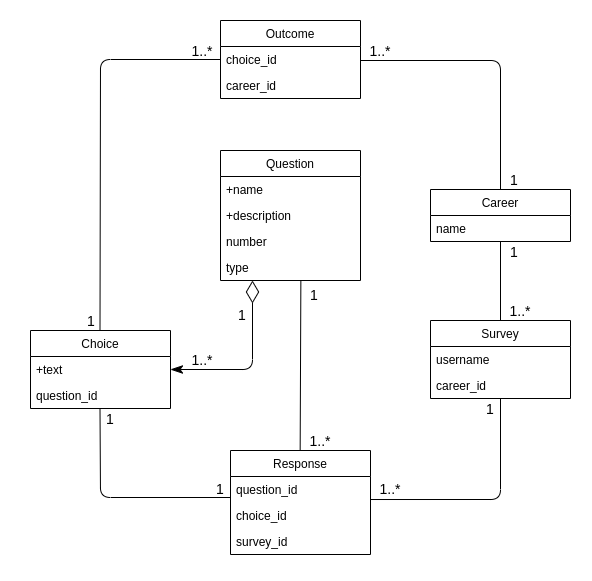

The diagram above was exported from draw.io. Its source (the exported page's mxGraphModel, read from the mxfile embedded in the PNG):
<mxGraphModel dx="1240" dy="534" grid="1" gridSize="10" guides="1" tooltips="1" connect="1" arrows="1" fold="1" page="1" pageScale="1" pageWidth="827" pageHeight="1169" math="0" shadow="0">
  <root>
    <mxCell id="0" />
    <mxCell id="1" parent="0" />
    <mxCell id="1RWhiRpA1lM48Y7dEz11-1" value="" style="rounded=0;whiteSpace=wrap;html=1;strokeColor=#FFFFFF;" vertex="1" parent="1">
      <mxGeometry x="100" y="30" width="590" height="580" as="geometry" />
    </mxCell>
    <mxCell id="yej8Z4D1Q3ZxNBIZgcwl-14" value="Outcome" style="swimlane;fontStyle=0;childLayout=stackLayout;horizontal=1;startSize=26;fillColor=none;horizontalStack=0;resizeParent=1;resizeParentMax=0;resizeLast=0;collapsible=1;marginBottom=0;" parent="1" vertex="1">
      <mxGeometry x="320" y="50" width="140" height="78" as="geometry" />
    </mxCell>
    <mxCell id="yej8Z4D1Q3ZxNBIZgcwl-15" value="choice_id&#10;" style="text;strokeColor=none;fillColor=none;align=left;verticalAlign=top;spacingLeft=4;spacingRight=4;overflow=hidden;rotatable=0;points=[[0,0.5],[1,0.5]];portConstraint=eastwest;" parent="yej8Z4D1Q3ZxNBIZgcwl-14" vertex="1">
      <mxGeometry y="26" width="140" height="26" as="geometry" />
    </mxCell>
    <mxCell id="yej8Z4D1Q3ZxNBIZgcwl-18" value="career_id&#10;" style="text;strokeColor=none;fillColor=none;align=left;verticalAlign=top;spacingLeft=4;spacingRight=4;overflow=hidden;rotatable=0;points=[[0,0.5],[1,0.5]];portConstraint=eastwest;" parent="yej8Z4D1Q3ZxNBIZgcwl-14" vertex="1">
      <mxGeometry y="52" width="140" height="26" as="geometry" />
    </mxCell>
    <mxCell id="yej8Z4D1Q3ZxNBIZgcwl-19" value="Choice" style="swimlane;fontStyle=0;childLayout=stackLayout;horizontal=1;startSize=26;fillColor=none;horizontalStack=0;resizeParent=1;resizeParentMax=0;resizeLast=0;collapsible=1;marginBottom=0;" parent="1" vertex="1">
      <mxGeometry x="130" y="360" width="140" height="78" as="geometry" />
    </mxCell>
    <mxCell id="yej8Z4D1Q3ZxNBIZgcwl-20" value="+text" style="text;strokeColor=none;fillColor=none;align=left;verticalAlign=top;spacingLeft=4;spacingRight=4;overflow=hidden;rotatable=0;points=[[0,0.5],[1,0.5]];portConstraint=eastwest;" parent="yej8Z4D1Q3ZxNBIZgcwl-19" vertex="1">
      <mxGeometry y="26" width="140" height="26" as="geometry" />
    </mxCell>
    <mxCell id="yej8Z4D1Q3ZxNBIZgcwl-21" value="question_id" style="text;strokeColor=none;fillColor=none;align=left;verticalAlign=top;spacingLeft=4;spacingRight=4;overflow=hidden;rotatable=0;points=[[0,0.5],[1,0.5]];portConstraint=eastwest;" parent="yej8Z4D1Q3ZxNBIZgcwl-19" vertex="1">
      <mxGeometry y="52" width="140" height="26" as="geometry" />
    </mxCell>
    <mxCell id="yej8Z4D1Q3ZxNBIZgcwl-22" value="Response" style="swimlane;fontStyle=0;childLayout=stackLayout;horizontal=1;startSize=26;fillColor=none;horizontalStack=0;resizeParent=1;resizeParentMax=0;resizeLast=0;collapsible=1;marginBottom=0;" parent="1" vertex="1">
      <mxGeometry x="330" y="480" width="140" height="104" as="geometry" />
    </mxCell>
    <mxCell id="yej8Z4D1Q3ZxNBIZgcwl-23" value="question_id" style="text;strokeColor=none;fillColor=none;align=left;verticalAlign=top;spacingLeft=4;spacingRight=4;overflow=hidden;rotatable=0;points=[[0,0.5],[1,0.5]];portConstraint=eastwest;" parent="yej8Z4D1Q3ZxNBIZgcwl-22" vertex="1">
      <mxGeometry y="26" width="140" height="26" as="geometry" />
    </mxCell>
    <mxCell id="yej8Z4D1Q3ZxNBIZgcwl-24" value="choice_id" style="text;strokeColor=none;fillColor=none;align=left;verticalAlign=top;spacingLeft=4;spacingRight=4;overflow=hidden;rotatable=0;points=[[0,0.5],[1,0.5]];portConstraint=eastwest;" parent="yej8Z4D1Q3ZxNBIZgcwl-22" vertex="1">
      <mxGeometry y="52" width="140" height="26" as="geometry" />
    </mxCell>
    <mxCell id="pmdHCsRV4wJ1__T8bzN_-1" value="survey_id" style="text;strokeColor=none;fillColor=none;align=left;verticalAlign=top;spacingLeft=4;spacingRight=4;overflow=hidden;rotatable=0;points=[[0,0.5],[1,0.5]];portConstraint=eastwest;" parent="yej8Z4D1Q3ZxNBIZgcwl-22" vertex="1">
      <mxGeometry y="78" width="140" height="26" as="geometry" />
    </mxCell>
    <mxCell id="yej8Z4D1Q3ZxNBIZgcwl-25" value="Career" style="swimlane;fontStyle=0;childLayout=stackLayout;horizontal=1;startSize=26;fillColor=none;horizontalStack=0;resizeParent=1;resizeParentMax=0;resizeLast=0;collapsible=1;marginBottom=0;" parent="1" vertex="1">
      <mxGeometry x="530" y="219" width="140" height="52" as="geometry" />
    </mxCell>
    <mxCell id="yej8Z4D1Q3ZxNBIZgcwl-26" value="name" style="text;strokeColor=none;fillColor=none;align=left;verticalAlign=top;spacingLeft=4;spacingRight=4;overflow=hidden;rotatable=0;points=[[0,0.5],[1,0.5]];portConstraint=eastwest;" parent="yej8Z4D1Q3ZxNBIZgcwl-25" vertex="1">
      <mxGeometry y="26" width="140" height="26" as="geometry" />
    </mxCell>
    <mxCell id="yej8Z4D1Q3ZxNBIZgcwl-28" value="Question" style="swimlane;fontStyle=0;childLayout=stackLayout;horizontal=1;startSize=26;fillColor=none;horizontalStack=0;resizeParent=1;resizeParentMax=0;resizeLast=0;collapsible=1;marginBottom=0;" parent="1" vertex="1">
      <mxGeometry x="320" y="180" width="140" height="130" as="geometry" />
    </mxCell>
    <mxCell id="yej8Z4D1Q3ZxNBIZgcwl-29" value="+name" style="text;strokeColor=none;fillColor=none;align=left;verticalAlign=top;spacingLeft=4;spacingRight=4;overflow=hidden;rotatable=0;points=[[0,0.5],[1,0.5]];portConstraint=eastwest;" parent="yej8Z4D1Q3ZxNBIZgcwl-28" vertex="1">
      <mxGeometry y="26" width="140" height="26" as="geometry" />
    </mxCell>
    <mxCell id="yej8Z4D1Q3ZxNBIZgcwl-30" value="+description" style="text;strokeColor=none;fillColor=none;align=left;verticalAlign=top;spacingLeft=4;spacingRight=4;overflow=hidden;rotatable=0;points=[[0,0.5],[1,0.5]];portConstraint=eastwest;" parent="yej8Z4D1Q3ZxNBIZgcwl-28" vertex="1">
      <mxGeometry y="52" width="140" height="26" as="geometry" />
    </mxCell>
    <mxCell id="yej8Z4D1Q3ZxNBIZgcwl-31" value="number" style="text;strokeColor=none;fillColor=none;align=left;verticalAlign=top;spacingLeft=4;spacingRight=4;overflow=hidden;rotatable=0;points=[[0,0.5],[1,0.5]];portConstraint=eastwest;" parent="yej8Z4D1Q3ZxNBIZgcwl-28" vertex="1">
      <mxGeometry y="78" width="140" height="26" as="geometry" />
    </mxCell>
    <mxCell id="yej8Z4D1Q3ZxNBIZgcwl-32" value="type" style="text;strokeColor=none;fillColor=none;align=left;verticalAlign=top;spacingLeft=4;spacingRight=4;overflow=hidden;rotatable=0;points=[[0,0.5],[1,0.5]];portConstraint=eastwest;" parent="yej8Z4D1Q3ZxNBIZgcwl-28" vertex="1">
      <mxGeometry y="104" width="140" height="26" as="geometry" />
    </mxCell>
    <mxCell id="yej8Z4D1Q3ZxNBIZgcwl-33" value="Survey" style="swimlane;fontStyle=0;childLayout=stackLayout;horizontal=1;startSize=26;fillColor=none;horizontalStack=0;resizeParent=1;resizeParentMax=0;resizeLast=0;collapsible=1;marginBottom=0;" parent="1" vertex="1">
      <mxGeometry x="530" y="350" width="140" height="78" as="geometry" />
    </mxCell>
    <mxCell id="yej8Z4D1Q3ZxNBIZgcwl-34" value="username" style="text;strokeColor=none;fillColor=none;align=left;verticalAlign=top;spacingLeft=4;spacingRight=4;overflow=hidden;rotatable=0;points=[[0,0.5],[1,0.5]];portConstraint=eastwest;" parent="yej8Z4D1Q3ZxNBIZgcwl-33" vertex="1">
      <mxGeometry y="26" width="140" height="26" as="geometry" />
    </mxCell>
    <mxCell id="yej8Z4D1Q3ZxNBIZgcwl-35" value="career_id" style="text;strokeColor=none;fillColor=none;align=left;verticalAlign=top;spacingLeft=4;spacingRight=4;overflow=hidden;rotatable=0;points=[[0,0.5],[1,0.5]];portConstraint=eastwest;" parent="yej8Z4D1Q3ZxNBIZgcwl-33" vertex="1">
      <mxGeometry y="52" width="140" height="26" as="geometry" />
    </mxCell>
    <mxCell id="yej8Z4D1Q3ZxNBIZgcwl-41" value="" style="endArrow=none;html=1;entryX=0.5;entryY=0;entryDx=0;entryDy=0;" parent="1" target="yej8Z4D1Q3ZxNBIZgcwl-25" edge="1">
      <mxGeometry width="50" height="50" relative="1" as="geometry">
        <mxPoint x="460" y="90" as="sourcePoint" />
        <mxPoint x="510" y="40" as="targetPoint" />
        <Array as="points">
          <mxPoint x="600" y="90" />
        </Array>
      </mxGeometry>
    </mxCell>
    <mxCell id="yej8Z4D1Q3ZxNBIZgcwl-42" value="" style="endArrow=none;html=1;" parent="1" source="yej8Z4D1Q3ZxNBIZgcwl-33" edge="1">
      <mxGeometry width="50" height="50" relative="1" as="geometry">
        <mxPoint x="550" y="321" as="sourcePoint" />
        <mxPoint x="600" y="271" as="targetPoint" />
      </mxGeometry>
    </mxCell>
    <mxCell id="yej8Z4D1Q3ZxNBIZgcwl-43" value="" style="endArrow=none;html=1;exitX=1;exitY=-0.115;exitDx=0;exitDy=0;exitPerimeter=0;entryX=0.5;entryY=1;entryDx=0;entryDy=0;entryPerimeter=0;" parent="1" source="yej8Z4D1Q3ZxNBIZgcwl-24" target="yej8Z4D1Q3ZxNBIZgcwl-35" edge="1">
      <mxGeometry width="50" height="50" relative="1" as="geometry">
        <mxPoint x="599.5" y="533" as="sourcePoint" />
        <mxPoint x="598" y="429" as="targetPoint" />
        <Array as="points">
          <mxPoint x="600" y="529" />
        </Array>
      </mxGeometry>
    </mxCell>
    <mxCell id="yej8Z4D1Q3ZxNBIZgcwl-44" value="" style="endArrow=none;html=1;" parent="1" edge="1">
      <mxGeometry width="50" height="50" relative="1" as="geometry">
        <mxPoint x="330" y="527" as="sourcePoint" />
        <mxPoint x="199.5" y="438" as="targetPoint" />
        <Array as="points">
          <mxPoint x="200" y="527" />
        </Array>
      </mxGeometry>
    </mxCell>
    <mxCell id="yej8Z4D1Q3ZxNBIZgcwl-45" value="" style="endArrow=none;html=1;entryX=0;entryY=0.5;entryDx=0;entryDy=0;" parent="1" target="yej8Z4D1Q3ZxNBIZgcwl-15" edge="1">
      <mxGeometry width="50" height="50" relative="1" as="geometry">
        <mxPoint x="199.5" y="360" as="sourcePoint" />
        <mxPoint x="199.5" y="281" as="targetPoint" />
        <Array as="points">
          <mxPoint x="200" y="89" />
        </Array>
      </mxGeometry>
    </mxCell>
    <mxCell id="yej8Z4D1Q3ZxNBIZgcwl-48" value="" style="endArrow=none;html=1;entryX=0.574;entryY=1.017;entryDx=0;entryDy=0;entryPerimeter=0;" parent="1" target="yej8Z4D1Q3ZxNBIZgcwl-32" edge="1">
      <mxGeometry width="50" height="50" relative="1" as="geometry">
        <mxPoint x="399.65999999999997" y="480" as="sourcePoint" />
        <mxPoint x="399.65999999999997" y="401" as="targetPoint" />
      </mxGeometry>
    </mxCell>
    <mxCell id="yej8Z4D1Q3ZxNBIZgcwl-51" value="" style="endArrow=diamondThin;endFill=0;endSize=20;html=1;exitX=1;exitY=0.5;exitDx=0;exitDy=0;startArrow=classicThin;startFill=1;startSize=10;" parent="1" source="yej8Z4D1Q3ZxNBIZgcwl-20" edge="1">
      <mxGeometry width="160" relative="1" as="geometry">
        <mxPoint x="260" y="360" as="sourcePoint" />
        <mxPoint x="352" y="310" as="targetPoint" />
        <Array as="points">
          <mxPoint x="352" y="399" />
        </Array>
      </mxGeometry>
    </mxCell>
    <mxCell id="yej8Z4D1Q3ZxNBIZgcwl-52" value="&lt;font style=&quot;font-size: 14px&quot;&gt;1..*&lt;/font&gt;" style="text;html=1;strokeColor=none;fillColor=none;align=center;verticalAlign=middle;whiteSpace=wrap;rounded=0;" parent="1" vertex="1">
      <mxGeometry x="460" y="70" width="40" height="20" as="geometry" />
    </mxCell>
    <mxCell id="yej8Z4D1Q3ZxNBIZgcwl-53" value="&lt;font style=&quot;font-size: 14px&quot;&gt;1&lt;/font&gt;" style="text;html=1;strokeColor=none;fillColor=none;align=center;verticalAlign=middle;whiteSpace=wrap;rounded=0;" parent="1" vertex="1">
      <mxGeometry x="594" y="199" width="40" height="20" as="geometry" />
    </mxCell>
    <mxCell id="yej8Z4D1Q3ZxNBIZgcwl-54" value="&lt;font style=&quot;font-size: 14px&quot;&gt;1..*&lt;/font&gt;" style="text;html=1;strokeColor=none;fillColor=none;align=center;verticalAlign=middle;whiteSpace=wrap;rounded=0;" parent="1" vertex="1">
      <mxGeometry x="282" y="70" width="40" height="20" as="geometry" />
    </mxCell>
    <mxCell id="yej8Z4D1Q3ZxNBIZgcwl-55" value="&lt;font style=&quot;font-size: 14px&quot;&gt;1&lt;/font&gt;" style="text;html=1;strokeColor=none;fillColor=none;align=center;verticalAlign=middle;whiteSpace=wrap;rounded=0;" parent="1" vertex="1">
      <mxGeometry x="171" y="340" width="40" height="20" as="geometry" />
    </mxCell>
    <mxCell id="pmdHCsRV4wJ1__T8bzN_-2" value="&lt;font style=&quot;font-size: 14px&quot;&gt;1&lt;/font&gt;" style="text;html=1;strokeColor=none;fillColor=none;align=center;verticalAlign=middle;whiteSpace=wrap;rounded=0;" parent="1" vertex="1">
      <mxGeometry x="394" y="314" width="40" height="20" as="geometry" />
    </mxCell>
    <mxCell id="pmdHCsRV4wJ1__T8bzN_-3" value="&lt;font style=&quot;font-size: 14px&quot;&gt;1..*&lt;/font&gt;" style="text;html=1;strokeColor=none;fillColor=none;align=center;verticalAlign=middle;whiteSpace=wrap;rounded=0;" parent="1" vertex="1">
      <mxGeometry x="400" y="460" width="40" height="20" as="geometry" />
    </mxCell>
    <mxCell id="pmdHCsRV4wJ1__T8bzN_-4" value="&lt;font style=&quot;font-size: 14px&quot;&gt;1..*&lt;/font&gt;" style="text;html=1;strokeColor=none;fillColor=none;align=center;verticalAlign=middle;whiteSpace=wrap;rounded=0;" parent="1" vertex="1">
      <mxGeometry x="470" y="508" width="40" height="20" as="geometry" />
    </mxCell>
    <mxCell id="pmdHCsRV4wJ1__T8bzN_-5" value="&lt;font style=&quot;font-size: 14px&quot;&gt;1..*&lt;/font&gt;" style="text;html=1;strokeColor=none;fillColor=none;align=center;verticalAlign=middle;whiteSpace=wrap;rounded=0;" parent="1" vertex="1">
      <mxGeometry x="282" y="379" width="40" height="20" as="geometry" />
    </mxCell>
    <mxCell id="pmdHCsRV4wJ1__T8bzN_-6" value="&lt;font style=&quot;font-size: 14px&quot;&gt;1..*&lt;/font&gt;" style="text;html=1;strokeColor=none;fillColor=none;align=center;verticalAlign=middle;whiteSpace=wrap;rounded=0;" parent="1" vertex="1">
      <mxGeometry x="600" y="330" width="40" height="20" as="geometry" />
    </mxCell>
    <mxCell id="pmdHCsRV4wJ1__T8bzN_-7" value="&lt;font style=&quot;font-size: 14px&quot;&gt;1&lt;/font&gt;" style="text;html=1;strokeColor=none;fillColor=none;align=center;verticalAlign=middle;whiteSpace=wrap;rounded=0;" parent="1" vertex="1">
      <mxGeometry x="594" y="271" width="40" height="20" as="geometry" />
    </mxCell>
    <mxCell id="pmdHCsRV4wJ1__T8bzN_-9" value="&lt;font style=&quot;font-size: 14px&quot;&gt;1&lt;/font&gt;" style="text;html=1;strokeColor=none;fillColor=none;align=center;verticalAlign=middle;whiteSpace=wrap;rounded=0;" parent="1" vertex="1">
      <mxGeometry x="570" y="428" width="40" height="20" as="geometry" />
    </mxCell>
    <mxCell id="pmdHCsRV4wJ1__T8bzN_-10" value="&lt;font style=&quot;font-size: 14px&quot;&gt;1&lt;/font&gt;" style="text;html=1;strokeColor=none;fillColor=none;align=center;verticalAlign=middle;whiteSpace=wrap;rounded=0;" parent="1" vertex="1">
      <mxGeometry x="322" y="334" width="40" height="20" as="geometry" />
    </mxCell>
    <mxCell id="pmdHCsRV4wJ1__T8bzN_-12" value="&lt;font style=&quot;font-size: 14px&quot;&gt;1&lt;/font&gt;" style="text;html=1;strokeColor=none;fillColor=none;align=center;verticalAlign=middle;whiteSpace=wrap;rounded=0;" parent="1" vertex="1">
      <mxGeometry x="190" y="438" width="40" height="20" as="geometry" />
    </mxCell>
    <mxCell id="pmdHCsRV4wJ1__T8bzN_-13" value="&lt;font style=&quot;font-size: 14px&quot;&gt;1&lt;/font&gt;" style="text;html=1;strokeColor=none;fillColor=none;align=center;verticalAlign=middle;whiteSpace=wrap;rounded=0;" parent="1" vertex="1">
      <mxGeometry x="300" y="508" width="40" height="20" as="geometry" />
    </mxCell>
  </root>
</mxGraphModel>